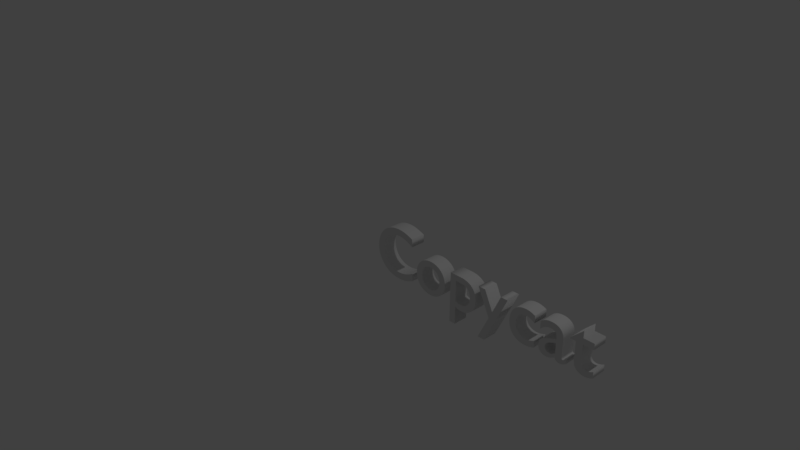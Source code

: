 # Source: Copycat.blend  (saved by Blender 2.79.0; exported with 4.5.12 LTS)
import bpy
from mathutils import Matrix  # noqa: F401  (used for matrix-valued properties, if any)

bpy.ops.wm.read_factory_settings(use_empty=True)
scene = bpy.context.scene
scene.name = 'Scene'

# ---- collections
col_collection_1 = bpy.data.collections.new('Collection 1'); scene.collection.children.link(col_collection_1)

# ---- world
world_world = bpy.data.worlds.new('World'); scene.world = world_world
world_world.color = (0.05088, 0.05088, 0.05088)
world_world.use_sun_shadow = False
world_world.sun_shadow_jitter_overblur = 0.0
world_world.cycles.sampling_method = 'MANUAL'

# ---- cameras
cam_camera = bpy.data.cameras.new('Camera')
cam_camera.clip_end = 100.0
cam_camera.lens = 35.0
cam_camera.sensor_width = 32.0
cam_camera.sensor_height = 18.0
cam_camera.ortho_scale = 7.314
cam_camera.dof.focus_distance = 0.0
cam_camera.dof.aperture_fstop = 128.0

# ---- lights
light_lamp = bpy.data.lights.new('Lamp', 'POINT')
light_lamp.transmission_factor = 0.0
light_lamp.cutoff_distance = 30.0
light_lamp.energy = 100.0
light_lamp.shadow_buffer_clip_start = 1.001
light_lamp.shadow_soft_size = 0.1
light_lamp.shadow_maximum_resolution = 0.006
light_lamp.use_absolute_resolution = True

# ---- curves / text
txt_text = bpy.data.curves.new('Text', 'FONT')
txt_text.dimensions = '2D'
txt_text.body = 'Copycat'
txt_text.use_path_clamp = True
txt_text.bevel_resolution = 0
txt_text.extrude = 0.1
txt_text.offset_x = -1.722
txt_text.offset_y = -0.2305

# ---- objects
ob_text = bpy.data.objects.new('Text', txt_text)
ob_lamp = bpy.data.objects.new('Lamp', light_lamp)
ob_camera = bpy.data.objects.new('Camera', cam_camera)

# ---- transforms, parenting, visibility, modifiers, constraints
ob_text.location = (1.722, 0.2305, 0.0)
ob_text.rotation_euler = (1.571, 0.0, 0.0)
ob_text.lineart.crease_threshold = 0.0
ob_lamp.location = (4.076, 1.005, 5.904)
ob_lamp.rotation_euler = (0.6503, 0.05522, 1.866)
ob_lamp.lock_rotations_4d = False
ob_lamp.empty_display_type = 'ARROWS'
ob_lamp.color = (0.0, 0.0, 0.0, 0.0)
ob_lamp.lineart.crease_threshold = 0.0
ob_camera.location = (7.481, -6.508, 5.344)
ob_camera.rotation_euler = (1.109, 0.0, 0.8149)
ob_camera.lock_rotations_4d = False
ob_camera.empty_display_type = 'ARROWS'
ob_camera.color = (0.0, 0.0, 0.0, 0.0)
ob_camera.display_type = 'WIRE'
ob_camera.lineart.crease_threshold = 0.0

# ---- collection membership
col_collection_1.objects.link(ob_text)
col_collection_1.objects.link(ob_lamp)
col_collection_1.objects.link(ob_camera)

# ---- scene / render settings (as saved in the file)
scene.camera = ob_camera
scene.frame_start = 1; scene.frame_end = 250; scene.frame_set(1)
scene.render.engine = 'BLENDER_EEVEE_NEXT'
scene.render.resolution_percentage = 50
scene.render.dither_intensity = 0.0
scene.cycles.use_denoising = False
scene.cycles.samples = 128
scene.cycles.sampling_pattern = 'TABULATED_SOBOL'
scene.cycles.use_adaptive_sampling = False
scene.cycles.use_light_tree = False
scene.cycles.blur_glossy = 0.0
scene.cycles.sample_clamp_indirect = 0.0
scene.view_settings.view_transform = 'Standard'
bpy.context.view_layer.update()
